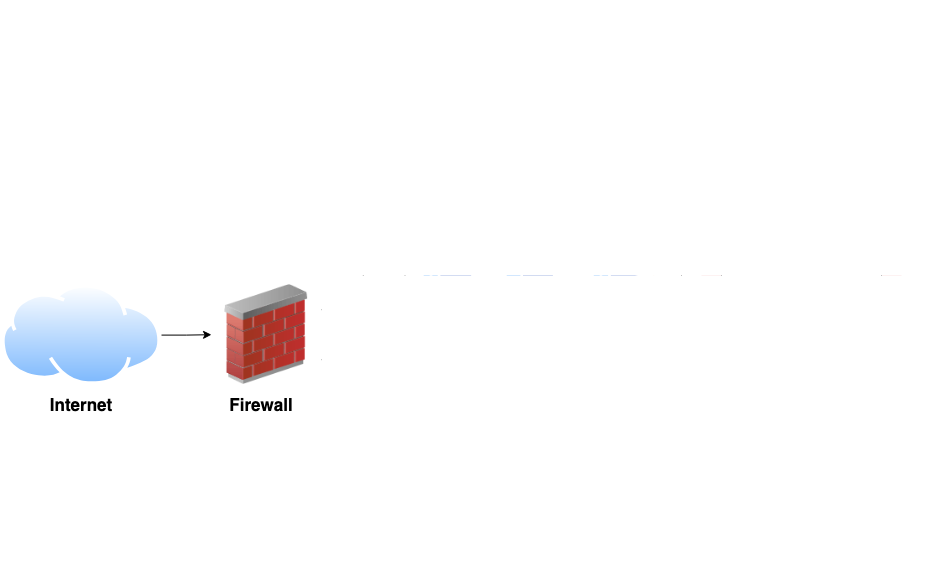

The diagram above was exported from draw.io. Its source (the exported page's mxGraphModel, read from the mxfile embedded in the PNG):
<mxGraphModel dx="1306" dy="861" grid="1" gridSize="10" guides="1" tooltips="1" connect="1" arrows="1" fold="1" page="1" pageScale="1" pageWidth="850" pageHeight="1100" math="0" shadow="0">
  <root>
    <mxCell id="0" />
    <mxCell id="1" parent="0" />
    <mxCell id="4L38NKEg9MM6fo_JXBnq-7" value="" style="rounded=0;whiteSpace=wrap;html=1;strokeColor=none;" vertex="1" parent="1">
      <mxGeometry x="8.5" y="145" width="931.5" height="585" as="geometry" />
    </mxCell>
    <mxCell id="4L38NKEg9MM6fo_JXBnq-4" value="" style="rounded=0;whiteSpace=wrap;html=1;strokeColor=none;" vertex="1" parent="1">
      <mxGeometry x="700" y="220" width="230" height="280" as="geometry" />
    </mxCell>
    <mxCell id="4L38NKEg9MM6fo_JXBnq-2" value="" style="rounded=0;whiteSpace=wrap;html=1;fillColor=#f8cecc;strokeColor=none;" vertex="1" parent="1">
      <mxGeometry x="710" y="230" width="200" height="460" as="geometry" />
    </mxCell>
    <mxCell id="4L38NKEg9MM6fo_JXBnq-3" value="" style="rounded=0;whiteSpace=wrap;html=1;fillColor=#fff2cc;strokeColor=#d6b656;" vertex="1" parent="1">
      <mxGeometry x="710" y="590" width="200" height="100" as="geometry" />
    </mxCell>
    <mxCell id="gMvHx6iL3ofaJV5o8n0u-10" style="edgeStyle=orthogonalEdgeStyle;rounded=0;orthogonalLoop=1;jettySize=auto;html=1;exitX=0.5;exitY=1;exitDx=0;exitDy=0;entryX=0.5;entryY=0;entryDx=0;entryDy=0;startArrow=classic;startFill=1;" edge="1" parent="1" source="gMvHx6iL3ofaJV5o8n0u-1" target="eLEG-N0wuopxGRB9NBZa-10">
      <mxGeometry relative="1" as="geometry" />
    </mxCell>
    <mxCell id="gMvHx6iL3ofaJV5o8n0u-18" style="edgeStyle=orthogonalEdgeStyle;rounded=0;orthogonalLoop=1;jettySize=auto;html=1;exitX=1;exitY=0.5;exitDx=0;exitDy=0;entryX=0;entryY=0.5;entryDx=0;entryDy=0;endArrow=none;startFill=0;" edge="1" parent="1" source="gMvHx6iL3ofaJV5o8n0u-1" target="gMvHx6iL3ofaJV5o8n0u-11">
      <mxGeometry relative="1" as="geometry" />
    </mxCell>
    <mxCell id="gMvHx6iL3ofaJV5o8n0u-1" value="" style="rounded=0;whiteSpace=wrap;html=1;" vertex="1" parent="1">
      <mxGeometry x="413.5" y="310" width="276.5" height="170" as="geometry" />
    </mxCell>
    <mxCell id="eLEG-N0wuopxGRB9NBZa-10" value="" style="rounded=0;whiteSpace=wrap;html=1;" vertex="1" parent="1">
      <mxGeometry x="413.5" y="500" width="276.5" height="170" as="geometry" />
    </mxCell>
    <mxCell id="eLEG-N0wuopxGRB9NBZa-6" style="edgeStyle=orthogonalEdgeStyle;rounded=0;orthogonalLoop=1;jettySize=auto;html=1;" edge="1" parent="1" source="eLEG-N0wuopxGRB9NBZa-1" target="eLEG-N0wuopxGRB9NBZa-3">
      <mxGeometry relative="1" as="geometry" />
    </mxCell>
    <mxCell id="eLEG-N0wuopxGRB9NBZa-1" value="" style="image;aspect=fixed;perimeter=ellipsePerimeter;html=1;align=center;shadow=0;dashed=0;spacingTop=3;image=img/lib/active_directory/internet_cloud.svg;" vertex="1" parent="1">
      <mxGeometry x="10" y="429.2" width="160" height="100.8" as="geometry" />
    </mxCell>
    <mxCell id="gMvHx6iL3ofaJV5o8n0u-8" style="edgeStyle=orthogonalEdgeStyle;rounded=0;orthogonalLoop=1;jettySize=auto;html=1;exitX=1;exitY=0.75;exitDx=0;exitDy=0;entryX=0;entryY=0.5;entryDx=0;entryDy=0;" edge="1" parent="1" source="eLEG-N0wuopxGRB9NBZa-3" target="eLEG-N0wuopxGRB9NBZa-10">
      <mxGeometry relative="1" as="geometry" />
    </mxCell>
    <mxCell id="eLEG-N0wuopxGRB9NBZa-3" value="" style="image;html=1;image=img/lib/clip_art/networking/Firewall_02_128x128.png" vertex="1" parent="1">
      <mxGeometry x="220" y="429.2" width="110" height="100" as="geometry" />
    </mxCell>
    <mxCell id="eLEG-N0wuopxGRB9NBZa-5" value="&lt;div align=&quot;left&quot;&gt;&lt;font style=&quot;font-size: 20px;&quot;&gt;- Filtering&lt;/font&gt;&lt;/div&gt;&lt;div align=&quot;left&quot;&gt;&lt;font style=&quot;font-size: 20px;&quot;&gt;- IP-Blacklists&lt;/font&gt;&lt;/div&gt;&lt;div align=&quot;left&quot;&gt;&lt;font style=&quot;font-size: 20px;&quot;&gt;&lt;font&gt;- Firewall Rules&lt;/font&gt;&lt;font&gt;&lt;br&gt;&lt;/font&gt;&lt;/font&gt;&lt;/div&gt;" style="rounded=0;whiteSpace=wrap;html=1;" vertex="1" parent="1">
      <mxGeometry x="190" y="270" width="160" height="130" as="geometry" />
    </mxCell>
    <mxCell id="eLEG-N0wuopxGRB9NBZa-7" value="" style="image;aspect=fixed;perimeter=ellipsePerimeter;html=1;align=center;shadow=0;dashed=0;spacingTop=3;image=img/lib/active_directory/laptop_client.svg;" vertex="1" parent="1">
      <mxGeometry x="422.78" y="560" width="90.72" height="100.8" as="geometry" />
    </mxCell>
    <mxCell id="eLEG-N0wuopxGRB9NBZa-9" value="" style="image;aspect=fixed;perimeter=ellipsePerimeter;html=1;align=center;shadow=0;dashed=0;spacingTop=3;image=img/lib/active_directory/vista_client.svg;" vertex="1" parent="1">
      <mxGeometry x="598.5" y="560" width="76.61" height="100.8" as="geometry" />
    </mxCell>
    <mxCell id="eLEG-N0wuopxGRB9NBZa-11" value="" style="image;aspect=fixed;perimeter=ellipsePerimeter;html=1;align=center;shadow=0;dashed=0;spacingTop=3;image=img/lib/active_directory/windows_server_2.svg;" vertex="1" parent="1">
      <mxGeometry x="430" y="370" width="80" height="100" as="geometry" />
    </mxCell>
    <mxCell id="eLEG-N0wuopxGRB9NBZa-12" value="" style="image;aspect=fixed;perimeter=ellipsePerimeter;html=1;align=center;shadow=0;dashed=0;spacingTop=3;image=img/lib/active_directory/sql_server.svg;" vertex="1" parent="1">
      <mxGeometry x="513.25" y="370" width="77" height="100" as="geometry" />
    </mxCell>
    <mxCell id="eLEG-N0wuopxGRB9NBZa-13" value="" style="image;aspect=fixed;perimeter=ellipsePerimeter;html=1;align=center;shadow=0;dashed=0;spacingTop=3;image=img/lib/active_directory/web_server.svg;" vertex="1" parent="1">
      <mxGeometry x="600" y="370" width="80" height="100" as="geometry" />
    </mxCell>
    <mxCell id="gMvHx6iL3ofaJV5o8n0u-2" style="edgeStyle=orthogonalEdgeStyle;rounded=0;orthogonalLoop=1;jettySize=auto;html=1;exitX=1;exitY=0.25;exitDx=0;exitDy=0;entryX=-0.003;entryY=0.536;entryDx=0;entryDy=0;entryPerimeter=0;" edge="1" parent="1" source="eLEG-N0wuopxGRB9NBZa-3" target="gMvHx6iL3ofaJV5o8n0u-1">
      <mxGeometry relative="1" as="geometry" />
    </mxCell>
    <mxCell id="gMvHx6iL3ofaJV5o8n0u-3" value="" style="image;aspect=fixed;perimeter=ellipsePerimeter;html=1;align=center;shadow=0;dashed=0;spacingTop=3;image=img/lib/active_directory/workstation_client.svg;" vertex="1" parent="1">
      <mxGeometry x="517.41" y="565.4" width="81.09" height="95.4" as="geometry" />
    </mxCell>
    <mxCell id="gMvHx6iL3ofaJV5o8n0u-4" value="&lt;b&gt;&lt;font style=&quot;font-size: 20px;&quot;&gt;Clients&lt;/font&gt;&lt;/b&gt;" style="text;html=1;align=center;verticalAlign=middle;whiteSpace=wrap;rounded=0;" vertex="1" parent="1">
      <mxGeometry x="498.5" y="515" width="100" height="20" as="geometry" />
    </mxCell>
    <mxCell id="gMvHx6iL3ofaJV5o8n0u-5" value="&lt;b&gt;&lt;font style=&quot;font-size: 20px;&quot;&gt;Server&lt;/font&gt;&lt;/b&gt;" style="text;html=1;align=center;verticalAlign=middle;whiteSpace=wrap;rounded=0;" vertex="1" parent="1">
      <mxGeometry x="515" y="320" width="60" height="30" as="geometry" />
    </mxCell>
    <mxCell id="gMvHx6iL3ofaJV5o8n0u-6" value="&lt;b&gt;&lt;font style=&quot;font-size: 17px;&quot;&gt;Firewall&lt;/font&gt;&lt;/b&gt;" style="text;html=1;align=center;verticalAlign=middle;whiteSpace=wrap;rounded=0;" vertex="1" parent="1">
      <mxGeometry x="240" y="535" width="60" height="30" as="geometry" />
    </mxCell>
    <mxCell id="gMvHx6iL3ofaJV5o8n0u-7" value="&lt;b&gt;&lt;font style=&quot;font-size: 17px;&quot;&gt;Internet&lt;/font&gt;&lt;/b&gt;" style="text;html=1;align=center;verticalAlign=middle;whiteSpace=wrap;rounded=0;" vertex="1" parent="1">
      <mxGeometry x="60" y="535" width="60" height="30" as="geometry" />
    </mxCell>
    <mxCell id="gMvHx6iL3ofaJV5o8n0u-11" value="&lt;div align=&quot;left&quot;&gt;&lt;font style=&quot;font-size: 15px;&quot;&gt;&lt;b&gt;Sicherheitslücken&lt;/b&gt;&lt;/font&gt;&lt;/div&gt;&lt;div align=&quot;left&quot;&gt;&lt;font style=&quot;font-size: 15px;&quot;&gt;- Betriebssystem&lt;/font&gt;&lt;/div&gt;&lt;div align=&quot;left&quot;&gt;&lt;font style=&quot;font-size: 15px;&quot;&gt;- Software&lt;/font&gt;&lt;br&gt;&lt;/div&gt;" style="rounded=0;whiteSpace=wrap;html=1;" vertex="1" parent="1">
      <mxGeometry x="730" y="310" width="160" height="170" as="geometry" />
    </mxCell>
    <mxCell id="gMvHx6iL3ofaJV5o8n0u-12" value="&lt;div align=&quot;left&quot;&gt;&lt;font style=&quot;font-size: 15px;&quot;&gt;&lt;b&gt;Sicherheitslücken&lt;/b&gt;&lt;/font&gt;&lt;/div&gt;&lt;div align=&quot;left&quot;&gt;&lt;font style=&quot;font-size: 15px;&quot;&gt;- Betriebssystem&lt;/font&gt;&lt;/div&gt;&lt;div align=&quot;left&quot;&gt;&lt;font style=&quot;font-size: 15px;&quot;&gt;- Software&lt;/font&gt;&lt;br&gt;&lt;/div&gt;" style="rounded=0;whiteSpace=wrap;html=1;" vertex="1" parent="1">
      <mxGeometry x="730" y="500" width="160" height="80" as="geometry" />
    </mxCell>
    <mxCell id="gMvHx6iL3ofaJV5o8n0u-14" value="&lt;div&gt;&lt;br&gt;&lt;/div&gt;&lt;div align=&quot;center&quot;&gt;&lt;font style=&quot;font-size: 15px;&quot;&gt;&lt;b&gt;Endnutzer&lt;/b&gt;&lt;/font&gt;&lt;/div&gt;&lt;div align=&quot;center&quot;&gt;&lt;font style=&quot;font-size: 15px;&quot;&gt;- Phishing&lt;/font&gt;&lt;/div&gt;&lt;div align=&quot;center&quot;&gt;&lt;br&gt;&lt;/div&gt;" style="rounded=0;whiteSpace=wrap;html=1;align=center;" vertex="1" parent="1">
      <mxGeometry x="730" y="600" width="160" height="70" as="geometry" />
    </mxCell>
    <mxCell id="gMvHx6iL3ofaJV5o8n0u-16" value="&lt;b&gt;&lt;font style=&quot;font-size: 15px;&quot;&gt;Angriffsflächen&lt;/font&gt;&lt;/b&gt;" style="text;html=1;align=center;verticalAlign=middle;whiteSpace=wrap;rounded=0;" vertex="1" parent="1">
      <mxGeometry x="750" y="260" width="60" height="30" as="geometry" />
    </mxCell>
    <mxCell id="gMvHx6iL3ofaJV5o8n0u-17" value="" style="shape=image;html=1;verticalAlign=top;verticalLabelPosition=bottom;labelBackgroundColor=#ffffff;imageAspect=0;aspect=fixed;image=https://cdn1.iconfinder.com/data/icons/competitive-strategy-and-corporate-training/512/551_Alert_antivirus_attack_computer_virus_cyber_spot_security-128.png" vertex="1" parent="1">
      <mxGeometry x="840" y="240.5" width="59.5" height="59.5" as="geometry" />
    </mxCell>
    <mxCell id="gMvHx6iL3ofaJV5o8n0u-22" value="" style="endArrow=none;html=1;rounded=0;entryX=0;entryY=0.5;entryDx=0;entryDy=0;startFill=0;" edge="1" parent="1" target="gMvHx6iL3ofaJV5o8n0u-12">
      <mxGeometry width="50" height="50" relative="1" as="geometry">
        <mxPoint x="690" y="540" as="sourcePoint" />
        <mxPoint x="740" y="490" as="targetPoint" />
      </mxGeometry>
    </mxCell>
    <mxCell id="gMvHx6iL3ofaJV5o8n0u-23" value="" style="endArrow=none;html=1;rounded=0;entryX=0.012;entryY=0.51;entryDx=0;entryDy=0;entryPerimeter=0;startFill=0;" edge="1" parent="1" target="gMvHx6iL3ofaJV5o8n0u-14">
      <mxGeometry width="50" height="50" relative="1" as="geometry">
        <mxPoint x="690" y="635.4" as="sourcePoint" />
        <mxPoint x="740" y="585.4" as="targetPoint" />
      </mxGeometry>
    </mxCell>
    <mxCell id="4L38NKEg9MM6fo_JXBnq-6" value="" style="rounded=0;whiteSpace=wrap;html=1;strokeColor=none;" vertex="1" parent="1">
      <mxGeometry x="170" y="180" width="750" height="240" as="geometry" />
    </mxCell>
    <mxCell id="4L38NKEg9MM6fo_JXBnq-5" value="" style="rounded=0;whiteSpace=wrap;html=1;strokeColor=none;" vertex="1" parent="1">
      <mxGeometry x="330" y="420" width="590" height="310" as="geometry" />
    </mxCell>
  </root>
</mxGraphModel>